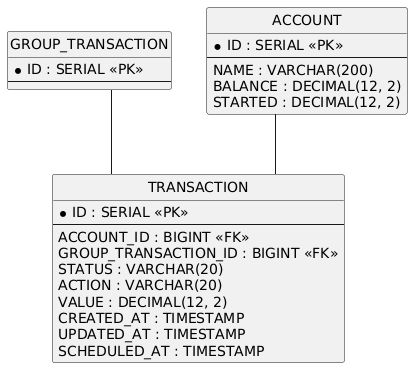

The diagram above was rendered by PlantUML. Its source (embedded in the PNG):
@startuml
hide circle
skinparam linetype ortho

entity "GROUP_TRANSACTION" as GROUP_TRANSACTION {
  * ID : SERIAL <<PK>>
  --
}

entity "ACCOUNT" as ACCOUNT {
  * ID : SERIAL <<PK>>
  --
  NAME : VARCHAR(200)
  BALANCE : DECIMAL(12, 2)
  STARTED : DECIMAL(12, 2)
}

entity "TRANSACTION" as TRANSACTION {
  * ID : SERIAL <<PK>>
  --
  ACCOUNT_ID : BIGINT <<FK>>
  GROUP_TRANSACTION_ID : BIGINT <<FK>>
  STATUS : VARCHAR(20)
  ACTION : VARCHAR(20)
  VALUE : DECIMAL(12, 2)
  CREATED_AT : TIMESTAMP
  UPDATED_AT : TIMESTAMP
  SCHEDULED_AT : TIMESTAMP
}

ACCOUNT -- TRANSACTION
GROUP_TRANSACTION -- TRANSACTION
@enduml